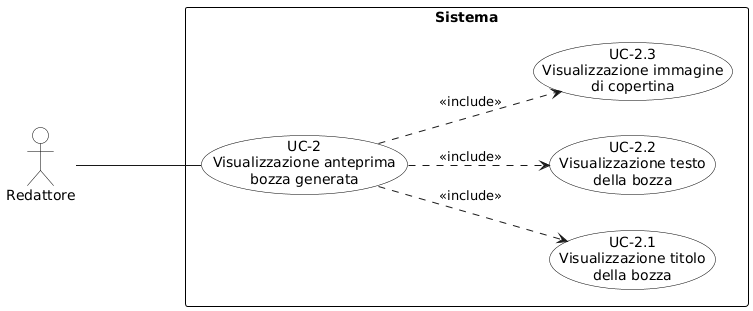

The diagram above was rendered by PlantUML. Its source (embedded in the PNG):
@startuml
skinparam shadowing false
skinparam backgroundColor #FFFFFF
skinparam usecaseBackgroundColor #FFFFFF
skinparam usecaseBorderColor #000000
skinparam actorBackgroundColor #FFFFFF
skinparam actorBorderColor #000000
skinparam rectangleBackgroundColor #FFFFFF
skinparam rectangleBorderColor #000000
left to right direction
skinparam packageStyle rectangle

actor "Redattore" as R

rectangle Sistema {
  usecase "UC-2\nVisualizzazione anteprima\nbozza generata" as UC2
  usecase "UC-2.1\nVisualizzazione titolo\ndella bozza" as UC21
  usecase "UC-2.2\nVisualizzazione testo\ndella bozza" as UC22
  usecase "UC-2.3\nVisualizzazione immagine\ndi copertina" as UC23
}

R --- UC2
UC2 ..> UC21 : <<include>>
UC2 ..> UC22 : <<include>>
UC2 ..> UC23 : <<include>>
@enduml